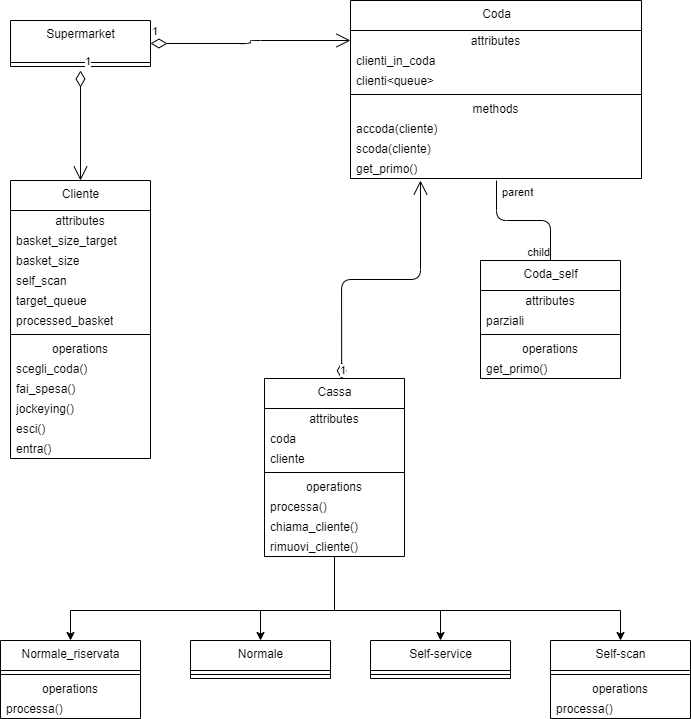

The diagram above was exported from draw.io. Its source (the exported page's mxGraphModel, read from the mxfile embedded in the PNG):
<mxGraphModel dx="1134" dy="539" grid="1" gridSize="10" guides="1" tooltips="1" connect="1" arrows="1" fold="1" page="1" pageScale="1" pageWidth="827" pageHeight="1169" math="0" shadow="0">
  <root>
    <mxCell id="0" />
    <mxCell id="1" parent="0" />
    <mxCell id="g9LHJrHuc2ePUVYhha6e-1" value="Supermarket" style="swimlane;fontStyle=0;align=center;verticalAlign=top;childLayout=stackLayout;horizontal=1;startSize=55;horizontalStack=0;resizeParent=1;resizeParentMax=0;resizeLast=0;collapsible=0;marginBottom=0;html=1;" vertex="1" parent="1">
      <mxGeometry x="90" y="50" width="140" height="46" as="geometry" />
    </mxCell>
    <mxCell id="g9LHJrHuc2ePUVYhha6e-6" value="" style="line;strokeWidth=1;fillColor=none;align=left;verticalAlign=middle;spacingTop=-1;spacingLeft=3;spacingRight=3;rotatable=0;labelPosition=right;points=[];portConstraint=eastwest;" vertex="1" parent="g9LHJrHuc2ePUVYhha6e-1">
      <mxGeometry y="38" width="140" height="8" as="geometry" />
    </mxCell>
    <mxCell id="g9LHJrHuc2ePUVYhha6e-9" value="Coda" style="swimlane;fontStyle=0;align=center;verticalAlign=top;childLayout=stackLayout;horizontal=1;startSize=30;horizontalStack=0;resizeParent=1;resizeParentMax=0;resizeLast=0;collapsible=0;marginBottom=0;html=1;" vertex="1" parent="1">
      <mxGeometry x="430" y="30" width="291" height="178" as="geometry" />
    </mxCell>
    <mxCell id="g9LHJrHuc2ePUVYhha6e-10" value="attributes" style="text;html=1;strokeColor=none;fillColor=none;align=center;verticalAlign=middle;spacingLeft=4;spacingRight=4;overflow=hidden;rotatable=0;points=[[0,0.5],[1,0.5]];portConstraint=eastwest;" vertex="1" parent="g9LHJrHuc2ePUVYhha6e-9">
      <mxGeometry y="30" width="291" height="20" as="geometry" />
    </mxCell>
    <mxCell id="g9LHJrHuc2ePUVYhha6e-11" value="clienti_in_coda" style="text;html=1;strokeColor=none;fillColor=none;align=left;verticalAlign=middle;spacingLeft=4;spacingRight=4;overflow=hidden;rotatable=0;points=[[0,0.5],[1,0.5]];portConstraint=eastwest;" vertex="1" parent="g9LHJrHuc2ePUVYhha6e-9">
      <mxGeometry y="50" width="291" height="20" as="geometry" />
    </mxCell>
    <mxCell id="g9LHJrHuc2ePUVYhha6e-13" value="clienti&amp;lt;queue&amp;gt;" style="text;html=1;strokeColor=none;fillColor=none;align=left;verticalAlign=middle;spacingLeft=4;spacingRight=4;overflow=hidden;rotatable=0;points=[[0,0.5],[1,0.5]];portConstraint=eastwest;" vertex="1" parent="g9LHJrHuc2ePUVYhha6e-9">
      <mxGeometry y="70" width="291" height="20" as="geometry" />
    </mxCell>
    <mxCell id="g9LHJrHuc2ePUVYhha6e-14" value="" style="line;strokeWidth=1;fillColor=none;align=left;verticalAlign=middle;spacingTop=-1;spacingLeft=3;spacingRight=3;rotatable=0;labelPosition=right;points=[];portConstraint=eastwest;" vertex="1" parent="g9LHJrHuc2ePUVYhha6e-9">
      <mxGeometry y="90" width="291" height="8" as="geometry" />
    </mxCell>
    <mxCell id="g9LHJrHuc2ePUVYhha6e-15" value="methods" style="text;html=1;strokeColor=none;fillColor=none;align=center;verticalAlign=middle;spacingLeft=4;spacingRight=4;overflow=hidden;rotatable=0;points=[[0,0.5],[1,0.5]];portConstraint=eastwest;" vertex="1" parent="g9LHJrHuc2ePUVYhha6e-9">
      <mxGeometry y="98" width="291" height="20" as="geometry" />
    </mxCell>
    <mxCell id="g9LHJrHuc2ePUVYhha6e-16" value="accoda(cliente)" style="text;html=1;strokeColor=none;fillColor=none;align=left;verticalAlign=middle;spacingLeft=4;spacingRight=4;overflow=hidden;rotatable=0;points=[[0,0.5],[1,0.5]];portConstraint=eastwest;" vertex="1" parent="g9LHJrHuc2ePUVYhha6e-9">
      <mxGeometry y="118" width="291" height="20" as="geometry" />
    </mxCell>
    <mxCell id="g9LHJrHuc2ePUVYhha6e-28" value="scoda(cliente)" style="text;html=1;strokeColor=none;fillColor=none;align=left;verticalAlign=middle;spacingLeft=4;spacingRight=4;overflow=hidden;rotatable=0;points=[[0,0.5],[1,0.5]];portConstraint=eastwest;" vertex="1" parent="g9LHJrHuc2ePUVYhha6e-9">
      <mxGeometry y="138" width="291" height="20" as="geometry" />
    </mxCell>
    <mxCell id="g9LHJrHuc2ePUVYhha6e-29" value="get_primo()" style="text;html=1;strokeColor=none;fillColor=none;align=left;verticalAlign=middle;spacingLeft=4;spacingRight=4;overflow=hidden;rotatable=0;points=[[0,0.5],[1,0.5]];portConstraint=eastwest;" vertex="1" parent="g9LHJrHuc2ePUVYhha6e-9">
      <mxGeometry y="158" width="291" height="20" as="geometry" />
    </mxCell>
    <mxCell id="g9LHJrHuc2ePUVYhha6e-30" value="Coda_self" style="swimlane;fontStyle=0;align=center;verticalAlign=top;childLayout=stackLayout;horizontal=1;startSize=30;horizontalStack=0;resizeParent=1;resizeParentMax=0;resizeLast=0;collapsible=0;marginBottom=0;html=1;" vertex="1" parent="1">
      <mxGeometry x="560" y="290" width="140" height="118" as="geometry" />
    </mxCell>
    <mxCell id="g9LHJrHuc2ePUVYhha6e-31" value="attributes" style="text;html=1;strokeColor=none;fillColor=none;align=center;verticalAlign=middle;spacingLeft=4;spacingRight=4;overflow=hidden;rotatable=0;points=[[0,0.5],[1,0.5]];portConstraint=eastwest;" vertex="1" parent="g9LHJrHuc2ePUVYhha6e-30">
      <mxGeometry y="30" width="140" height="20" as="geometry" />
    </mxCell>
    <mxCell id="g9LHJrHuc2ePUVYhha6e-32" value="parziali" style="text;html=1;strokeColor=none;fillColor=none;align=left;verticalAlign=middle;spacingLeft=4;spacingRight=4;overflow=hidden;rotatable=0;points=[[0,0.5],[1,0.5]];portConstraint=eastwest;" vertex="1" parent="g9LHJrHuc2ePUVYhha6e-30">
      <mxGeometry y="50" width="140" height="20" as="geometry" />
    </mxCell>
    <mxCell id="g9LHJrHuc2ePUVYhha6e-35" value="" style="line;strokeWidth=1;fillColor=none;align=left;verticalAlign=middle;spacingTop=-1;spacingLeft=3;spacingRight=3;rotatable=0;labelPosition=right;points=[];portConstraint=eastwest;" vertex="1" parent="g9LHJrHuc2ePUVYhha6e-30">
      <mxGeometry y="70" width="140" height="8" as="geometry" />
    </mxCell>
    <mxCell id="g9LHJrHuc2ePUVYhha6e-36" value="operations" style="text;html=1;strokeColor=none;fillColor=none;align=center;verticalAlign=middle;spacingLeft=4;spacingRight=4;overflow=hidden;rotatable=0;points=[[0,0.5],[1,0.5]];portConstraint=eastwest;" vertex="1" parent="g9LHJrHuc2ePUVYhha6e-30">
      <mxGeometry y="78" width="140" height="20" as="geometry" />
    </mxCell>
    <mxCell id="g9LHJrHuc2ePUVYhha6e-37" value="get_primo()" style="text;html=1;strokeColor=none;fillColor=none;align=left;verticalAlign=middle;spacingLeft=4;spacingRight=4;overflow=hidden;rotatable=0;points=[[0,0.5],[1,0.5]];portConstraint=eastwest;" vertex="1" parent="g9LHJrHuc2ePUVYhha6e-30">
      <mxGeometry y="98" width="140" height="20" as="geometry" />
    </mxCell>
    <mxCell id="g9LHJrHuc2ePUVYhha6e-38" value="Cliente" style="swimlane;fontStyle=0;align=center;verticalAlign=top;childLayout=stackLayout;horizontal=1;startSize=30;horizontalStack=0;resizeParent=1;resizeParentMax=0;resizeLast=0;collapsible=0;marginBottom=0;html=1;" vertex="1" parent="1">
      <mxGeometry x="90" y="210" width="140" height="278" as="geometry" />
    </mxCell>
    <mxCell id="g9LHJrHuc2ePUVYhha6e-39" value="attributes" style="text;html=1;strokeColor=none;fillColor=none;align=center;verticalAlign=middle;spacingLeft=4;spacingRight=4;overflow=hidden;rotatable=0;points=[[0,0.5],[1,0.5]];portConstraint=eastwest;" vertex="1" parent="g9LHJrHuc2ePUVYhha6e-38">
      <mxGeometry y="30" width="140" height="20" as="geometry" />
    </mxCell>
    <mxCell id="g9LHJrHuc2ePUVYhha6e-40" value="basket_size_target" style="text;html=1;strokeColor=none;fillColor=none;align=left;verticalAlign=middle;spacingLeft=4;spacingRight=4;overflow=hidden;rotatable=0;points=[[0,0.5],[1,0.5]];portConstraint=eastwest;" vertex="1" parent="g9LHJrHuc2ePUVYhha6e-38">
      <mxGeometry y="50" width="140" height="20" as="geometry" />
    </mxCell>
    <mxCell id="g9LHJrHuc2ePUVYhha6e-42" value="basket_size" style="text;html=1;strokeColor=none;fillColor=none;align=left;verticalAlign=middle;spacingLeft=4;spacingRight=4;overflow=hidden;rotatable=0;points=[[0,0.5],[1,0.5]];portConstraint=eastwest;" vertex="1" parent="g9LHJrHuc2ePUVYhha6e-38">
      <mxGeometry y="70" width="140" height="20" as="geometry" />
    </mxCell>
    <mxCell id="g9LHJrHuc2ePUVYhha6e-48" value="self_scan" style="text;html=1;strokeColor=none;fillColor=none;align=left;verticalAlign=middle;spacingLeft=4;spacingRight=4;overflow=hidden;rotatable=0;points=[[0,0.5],[1,0.5]];portConstraint=eastwest;" vertex="1" parent="g9LHJrHuc2ePUVYhha6e-38">
      <mxGeometry y="90" width="140" height="20" as="geometry" />
    </mxCell>
    <mxCell id="g9LHJrHuc2ePUVYhha6e-49" value="target_queue" style="text;html=1;strokeColor=none;fillColor=none;align=left;verticalAlign=middle;spacingLeft=4;spacingRight=4;overflow=hidden;rotatable=0;points=[[0,0.5],[1,0.5]];portConstraint=eastwest;" vertex="1" parent="g9LHJrHuc2ePUVYhha6e-38">
      <mxGeometry y="110" width="140" height="20" as="geometry" />
    </mxCell>
    <mxCell id="g9LHJrHuc2ePUVYhha6e-47" value="processed_basket" style="text;html=1;strokeColor=none;fillColor=none;align=left;verticalAlign=middle;spacingLeft=4;spacingRight=4;overflow=hidden;rotatable=0;points=[[0,0.5],[1,0.5]];portConstraint=eastwest;" vertex="1" parent="g9LHJrHuc2ePUVYhha6e-38">
      <mxGeometry y="130" width="140" height="20" as="geometry" />
    </mxCell>
    <mxCell id="g9LHJrHuc2ePUVYhha6e-43" value="" style="line;strokeWidth=1;fillColor=none;align=left;verticalAlign=middle;spacingTop=-1;spacingLeft=3;spacingRight=3;rotatable=0;labelPosition=right;points=[];portConstraint=eastwest;" vertex="1" parent="g9LHJrHuc2ePUVYhha6e-38">
      <mxGeometry y="150" width="140" height="8" as="geometry" />
    </mxCell>
    <mxCell id="g9LHJrHuc2ePUVYhha6e-44" value="operations" style="text;html=1;strokeColor=none;fillColor=none;align=center;verticalAlign=middle;spacingLeft=4;spacingRight=4;overflow=hidden;rotatable=0;points=[[0,0.5],[1,0.5]];portConstraint=eastwest;" vertex="1" parent="g9LHJrHuc2ePUVYhha6e-38">
      <mxGeometry y="158" width="140" height="20" as="geometry" />
    </mxCell>
    <mxCell id="g9LHJrHuc2ePUVYhha6e-45" value="scegli_coda()" style="text;html=1;strokeColor=none;fillColor=none;align=left;verticalAlign=middle;spacingLeft=4;spacingRight=4;overflow=hidden;rotatable=0;points=[[0,0.5],[1,0.5]];portConstraint=eastwest;" vertex="1" parent="g9LHJrHuc2ePUVYhha6e-38">
      <mxGeometry y="178" width="140" height="20" as="geometry" />
    </mxCell>
    <mxCell id="g9LHJrHuc2ePUVYhha6e-50" value="fai_spesa()" style="text;html=1;strokeColor=none;fillColor=none;align=left;verticalAlign=middle;spacingLeft=4;spacingRight=4;overflow=hidden;rotatable=0;points=[[0,0.5],[1,0.5]];portConstraint=eastwest;" vertex="1" parent="g9LHJrHuc2ePUVYhha6e-38">
      <mxGeometry y="198" width="140" height="20" as="geometry" />
    </mxCell>
    <mxCell id="g9LHJrHuc2ePUVYhha6e-51" value="jockeying()" style="text;html=1;strokeColor=none;fillColor=none;align=left;verticalAlign=middle;spacingLeft=4;spacingRight=4;overflow=hidden;rotatable=0;points=[[0,0.5],[1,0.5]];portConstraint=eastwest;" vertex="1" parent="g9LHJrHuc2ePUVYhha6e-38">
      <mxGeometry y="218" width="140" height="20" as="geometry" />
    </mxCell>
    <mxCell id="g9LHJrHuc2ePUVYhha6e-52" value="esci()" style="text;html=1;strokeColor=none;fillColor=none;align=left;verticalAlign=middle;spacingLeft=4;spacingRight=4;overflow=hidden;rotatable=0;points=[[0,0.5],[1,0.5]];portConstraint=eastwest;" vertex="1" parent="g9LHJrHuc2ePUVYhha6e-38">
      <mxGeometry y="238" width="140" height="20" as="geometry" />
    </mxCell>
    <mxCell id="g9LHJrHuc2ePUVYhha6e-53" value="entra()" style="text;html=1;strokeColor=none;fillColor=none;align=left;verticalAlign=middle;spacingLeft=4;spacingRight=4;overflow=hidden;rotatable=0;points=[[0,0.5],[1,0.5]];portConstraint=eastwest;" vertex="1" parent="g9LHJrHuc2ePUVYhha6e-38">
      <mxGeometry y="258" width="140" height="20" as="geometry" />
    </mxCell>
    <mxCell id="g9LHJrHuc2ePUVYhha6e-54" value="Cassa" style="swimlane;fontStyle=0;align=center;verticalAlign=top;childLayout=stackLayout;horizontal=1;startSize=30;horizontalStack=0;resizeParent=1;resizeParentMax=0;resizeLast=0;collapsible=0;marginBottom=0;html=1;" vertex="1" parent="1">
      <mxGeometry x="344" y="408" width="140" height="178" as="geometry" />
    </mxCell>
    <mxCell id="g9LHJrHuc2ePUVYhha6e-55" value="attributes" style="text;html=1;strokeColor=none;fillColor=none;align=center;verticalAlign=middle;spacingLeft=4;spacingRight=4;overflow=hidden;rotatable=0;points=[[0,0.5],[1,0.5]];portConstraint=eastwest;" vertex="1" parent="g9LHJrHuc2ePUVYhha6e-54">
      <mxGeometry y="30" width="140" height="20" as="geometry" />
    </mxCell>
    <mxCell id="g9LHJrHuc2ePUVYhha6e-56" value="coda" style="text;html=1;strokeColor=none;fillColor=none;align=left;verticalAlign=middle;spacingLeft=4;spacingRight=4;overflow=hidden;rotatable=0;points=[[0,0.5],[1,0.5]];portConstraint=eastwest;" vertex="1" parent="g9LHJrHuc2ePUVYhha6e-54">
      <mxGeometry y="50" width="140" height="20" as="geometry" />
    </mxCell>
    <mxCell id="g9LHJrHuc2ePUVYhha6e-58" value="cliente" style="text;html=1;strokeColor=none;fillColor=none;align=left;verticalAlign=middle;spacingLeft=4;spacingRight=4;overflow=hidden;rotatable=0;points=[[0,0.5],[1,0.5]];portConstraint=eastwest;" vertex="1" parent="g9LHJrHuc2ePUVYhha6e-54">
      <mxGeometry y="70" width="140" height="20" as="geometry" />
    </mxCell>
    <mxCell id="g9LHJrHuc2ePUVYhha6e-59" value="" style="line;strokeWidth=1;fillColor=none;align=left;verticalAlign=middle;spacingTop=-1;spacingLeft=3;spacingRight=3;rotatable=0;labelPosition=right;points=[];portConstraint=eastwest;" vertex="1" parent="g9LHJrHuc2ePUVYhha6e-54">
      <mxGeometry y="90" width="140" height="8" as="geometry" />
    </mxCell>
    <mxCell id="g9LHJrHuc2ePUVYhha6e-60" value="operations" style="text;html=1;strokeColor=none;fillColor=none;align=center;verticalAlign=middle;spacingLeft=4;spacingRight=4;overflow=hidden;rotatable=0;points=[[0,0.5],[1,0.5]];portConstraint=eastwest;" vertex="1" parent="g9LHJrHuc2ePUVYhha6e-54">
      <mxGeometry y="98" width="140" height="20" as="geometry" />
    </mxCell>
    <mxCell id="g9LHJrHuc2ePUVYhha6e-61" value="processa()" style="text;html=1;strokeColor=none;fillColor=none;align=left;verticalAlign=middle;spacingLeft=4;spacingRight=4;overflow=hidden;rotatable=0;points=[[0,0.5],[1,0.5]];portConstraint=eastwest;" vertex="1" parent="g9LHJrHuc2ePUVYhha6e-54">
      <mxGeometry y="118" width="140" height="20" as="geometry" />
    </mxCell>
    <mxCell id="g9LHJrHuc2ePUVYhha6e-62" value="chiama_cliente()" style="text;html=1;strokeColor=none;fillColor=none;align=left;verticalAlign=middle;spacingLeft=4;spacingRight=4;overflow=hidden;rotatable=0;points=[[0,0.5],[1,0.5]];portConstraint=eastwest;" vertex="1" parent="g9LHJrHuc2ePUVYhha6e-54">
      <mxGeometry y="138" width="140" height="20" as="geometry" />
    </mxCell>
    <mxCell id="g9LHJrHuc2ePUVYhha6e-63" value="rimuovi_cliente()" style="text;html=1;strokeColor=none;fillColor=none;align=left;verticalAlign=middle;spacingLeft=4;spacingRight=4;overflow=hidden;rotatable=0;points=[[0,0.5],[1,0.5]];portConstraint=eastwest;" vertex="1" parent="g9LHJrHuc2ePUVYhha6e-54">
      <mxGeometry y="158" width="140" height="20" as="geometry" />
    </mxCell>
    <mxCell id="g9LHJrHuc2ePUVYhha6e-64" value="Normale_riservata" style="swimlane;fontStyle=0;align=center;verticalAlign=top;childLayout=stackLayout;horizontal=1;startSize=30;horizontalStack=0;resizeParent=1;resizeParentMax=0;resizeLast=0;collapsible=0;marginBottom=0;html=1;" vertex="1" parent="1">
      <mxGeometry x="80" y="670" width="140" height="78" as="geometry" />
    </mxCell>
    <mxCell id="g9LHJrHuc2ePUVYhha6e-69" value="" style="line;strokeWidth=1;fillColor=none;align=left;verticalAlign=middle;spacingTop=-1;spacingLeft=3;spacingRight=3;rotatable=0;labelPosition=right;points=[];portConstraint=eastwest;" vertex="1" parent="g9LHJrHuc2ePUVYhha6e-64">
      <mxGeometry y="30" width="140" height="8" as="geometry" />
    </mxCell>
    <mxCell id="g9LHJrHuc2ePUVYhha6e-70" value="operations" style="text;html=1;strokeColor=none;fillColor=none;align=center;verticalAlign=middle;spacingLeft=4;spacingRight=4;overflow=hidden;rotatable=0;points=[[0,0.5],[1,0.5]];portConstraint=eastwest;" vertex="1" parent="g9LHJrHuc2ePUVYhha6e-64">
      <mxGeometry y="38" width="140" height="20" as="geometry" />
    </mxCell>
    <mxCell id="g9LHJrHuc2ePUVYhha6e-71" value="processa()" style="text;html=1;strokeColor=none;fillColor=none;align=left;verticalAlign=middle;spacingLeft=4;spacingRight=4;overflow=hidden;rotatable=0;points=[[0,0.5],[1,0.5]];portConstraint=eastwest;" vertex="1" parent="g9LHJrHuc2ePUVYhha6e-64">
      <mxGeometry y="58" width="140" height="20" as="geometry" />
    </mxCell>
    <mxCell id="g9LHJrHuc2ePUVYhha6e-72" value="Normale" style="swimlane;fontStyle=0;align=center;verticalAlign=top;childLayout=stackLayout;horizontal=1;startSize=30;horizontalStack=0;resizeParent=1;resizeParentMax=0;resizeLast=0;collapsible=0;marginBottom=0;html=1;" vertex="1" parent="1">
      <mxGeometry x="270" y="670" width="140" height="38" as="geometry" />
    </mxCell>
    <mxCell id="g9LHJrHuc2ePUVYhha6e-77" value="" style="line;strokeWidth=1;fillColor=none;align=left;verticalAlign=middle;spacingTop=-1;spacingLeft=3;spacingRight=3;rotatable=0;labelPosition=right;points=[];portConstraint=eastwest;" vertex="1" parent="g9LHJrHuc2ePUVYhha6e-72">
      <mxGeometry y="30" width="140" height="8" as="geometry" />
    </mxCell>
    <mxCell id="g9LHJrHuc2ePUVYhha6e-80" value="Self-service" style="swimlane;fontStyle=0;align=center;verticalAlign=top;childLayout=stackLayout;horizontal=1;startSize=30;horizontalStack=0;resizeParent=1;resizeParentMax=0;resizeLast=0;collapsible=0;marginBottom=0;html=1;" vertex="1" parent="1">
      <mxGeometry x="450" y="670" width="140" height="38" as="geometry" />
    </mxCell>
    <mxCell id="g9LHJrHuc2ePUVYhha6e-81" value="" style="line;strokeWidth=1;fillColor=none;align=left;verticalAlign=middle;spacingTop=-1;spacingLeft=3;spacingRight=3;rotatable=0;labelPosition=right;points=[];portConstraint=eastwest;" vertex="1" parent="g9LHJrHuc2ePUVYhha6e-80">
      <mxGeometry y="30" width="140" height="8" as="geometry" />
    </mxCell>
    <mxCell id="g9LHJrHuc2ePUVYhha6e-84" value="Self-scan" style="swimlane;fontStyle=0;align=center;verticalAlign=top;childLayout=stackLayout;horizontal=1;startSize=30;horizontalStack=0;resizeParent=1;resizeParentMax=0;resizeLast=0;collapsible=0;marginBottom=0;html=1;" vertex="1" parent="1">
      <mxGeometry x="630" y="670" width="140" height="78" as="geometry" />
    </mxCell>
    <mxCell id="g9LHJrHuc2ePUVYhha6e-85" value="" style="line;strokeWidth=1;fillColor=none;align=left;verticalAlign=middle;spacingTop=-1;spacingLeft=3;spacingRight=3;rotatable=0;labelPosition=right;points=[];portConstraint=eastwest;" vertex="1" parent="g9LHJrHuc2ePUVYhha6e-84">
      <mxGeometry y="30" width="140" height="8" as="geometry" />
    </mxCell>
    <mxCell id="g9LHJrHuc2ePUVYhha6e-86" value="operations" style="text;html=1;strokeColor=none;fillColor=none;align=center;verticalAlign=middle;spacingLeft=4;spacingRight=4;overflow=hidden;rotatable=0;points=[[0,0.5],[1,0.5]];portConstraint=eastwest;" vertex="1" parent="g9LHJrHuc2ePUVYhha6e-84">
      <mxGeometry y="38" width="140" height="20" as="geometry" />
    </mxCell>
    <mxCell id="g9LHJrHuc2ePUVYhha6e-87" value="processa()" style="text;html=1;strokeColor=none;fillColor=none;align=left;verticalAlign=middle;spacingLeft=4;spacingRight=4;overflow=hidden;rotatable=0;points=[[0,0.5],[1,0.5]];portConstraint=eastwest;" vertex="1" parent="g9LHJrHuc2ePUVYhha6e-84">
      <mxGeometry y="58" width="140" height="20" as="geometry" />
    </mxCell>
    <mxCell id="g9LHJrHuc2ePUVYhha6e-88" value="" style="endArrow=none;html=1;edgeStyle=orthogonalEdgeStyle;entryX=0.5;entryY=0;entryDx=0;entryDy=0;" edge="1" parent="1" target="g9LHJrHuc2ePUVYhha6e-30">
      <mxGeometry relative="1" as="geometry">
        <mxPoint x="576" y="210" as="sourcePoint" />
        <mxPoint x="680" y="260" as="targetPoint" />
      </mxGeometry>
    </mxCell>
    <mxCell id="g9LHJrHuc2ePUVYhha6e-89" value="parent" style="edgeLabel;resizable=0;html=1;align=left;verticalAlign=bottom;" connectable="0" vertex="1" parent="g9LHJrHuc2ePUVYhha6e-88">
      <mxGeometry x="-1" relative="1" as="geometry">
        <mxPoint x="4" y="20" as="offset" />
      </mxGeometry>
    </mxCell>
    <mxCell id="g9LHJrHuc2ePUVYhha6e-90" value="child" style="edgeLabel;resizable=0;html=1;align=right;verticalAlign=bottom;" connectable="0" vertex="1" parent="g9LHJrHuc2ePUVYhha6e-88">
      <mxGeometry x="1" relative="1" as="geometry" />
    </mxCell>
    <mxCell id="g9LHJrHuc2ePUVYhha6e-95" value="1" style="endArrow=open;html=1;endSize=12;startArrow=diamondThin;startSize=14;startFill=0;edgeStyle=orthogonalEdgeStyle;align=left;verticalAlign=bottom;entryX=0.5;entryY=0;entryDx=0;entryDy=0;" edge="1" parent="1" target="g9LHJrHuc2ePUVYhha6e-38">
      <mxGeometry x="-1" y="3" relative="1" as="geometry">
        <mxPoint x="160" y="100" as="sourcePoint" />
        <mxPoint x="350" y="200" as="targetPoint" />
      </mxGeometry>
    </mxCell>
    <mxCell id="g9LHJrHuc2ePUVYhha6e-96" value="1" style="endArrow=open;html=1;endSize=12;startArrow=diamondThin;startSize=14;startFill=0;edgeStyle=orthogonalEdgeStyle;align=left;verticalAlign=bottom;exitX=1;exitY=0.5;exitDx=0;exitDy=0;entryX=0;entryY=0.5;entryDx=0;entryDy=0;" edge="1" parent="1" source="g9LHJrHuc2ePUVYhha6e-1" target="g9LHJrHuc2ePUVYhha6e-10">
      <mxGeometry x="-1" y="3" relative="1" as="geometry">
        <mxPoint x="190" y="200" as="sourcePoint" />
        <mxPoint x="350" y="200" as="targetPoint" />
      </mxGeometry>
    </mxCell>
    <mxCell id="g9LHJrHuc2ePUVYhha6e-99" value="1" style="endArrow=open;html=1;endSize=12;startArrow=diamondThin;startSize=14;startFill=0;edgeStyle=orthogonalEdgeStyle;align=left;verticalAlign=bottom;exitX=0.551;exitY=0.004;exitDx=0;exitDy=0;exitPerimeter=0;" edge="1" parent="1" source="g9LHJrHuc2ePUVYhha6e-54">
      <mxGeometry x="-1" y="3" relative="1" as="geometry">
        <mxPoint x="230" y="290" as="sourcePoint" />
        <mxPoint x="500" y="210" as="targetPoint" />
      </mxGeometry>
    </mxCell>
    <mxCell id="g9LHJrHuc2ePUVYhha6e-106" value="" style="endArrow=none;html=1;entryX=0.5;entryY=0.98;entryDx=0;entryDy=0;entryPerimeter=0;" edge="1" parent="1" target="g9LHJrHuc2ePUVYhha6e-63">
      <mxGeometry width="50" height="50" relative="1" as="geometry">
        <mxPoint x="414" y="640" as="sourcePoint" />
        <mxPoint x="350" y="570" as="targetPoint" />
      </mxGeometry>
    </mxCell>
    <mxCell id="g9LHJrHuc2ePUVYhha6e-107" value="" style="endArrow=none;html=1;" edge="1" parent="1">
      <mxGeometry width="50" height="50" relative="1" as="geometry">
        <mxPoint x="150" y="640" as="sourcePoint" />
        <mxPoint x="700" y="640" as="targetPoint" />
      </mxGeometry>
    </mxCell>
    <mxCell id="g9LHJrHuc2ePUVYhha6e-108" value="" style="endArrow=classic;html=1;entryX=0.5;entryY=0;entryDx=0;entryDy=0;" edge="1" parent="1" target="g9LHJrHuc2ePUVYhha6e-64">
      <mxGeometry width="50" height="50" relative="1" as="geometry">
        <mxPoint x="150" y="640" as="sourcePoint" />
        <mxPoint x="210" y="570" as="targetPoint" />
      </mxGeometry>
    </mxCell>
    <mxCell id="g9LHJrHuc2ePUVYhha6e-109" value="" style="endArrow=classic;html=1;" edge="1" parent="1" target="g9LHJrHuc2ePUVYhha6e-72">
      <mxGeometry width="50" height="50" relative="1" as="geometry">
        <mxPoint x="340" y="640" as="sourcePoint" />
        <mxPoint x="160" y="680" as="targetPoint" />
      </mxGeometry>
    </mxCell>
    <mxCell id="g9LHJrHuc2ePUVYhha6e-110" value="" style="endArrow=classic;html=1;" edge="1" parent="1" target="g9LHJrHuc2ePUVYhha6e-80">
      <mxGeometry width="50" height="50" relative="1" as="geometry">
        <mxPoint x="520" y="640" as="sourcePoint" />
        <mxPoint x="170" y="690" as="targetPoint" />
      </mxGeometry>
    </mxCell>
    <mxCell id="g9LHJrHuc2ePUVYhha6e-111" value="" style="endArrow=classic;html=1;" edge="1" parent="1" target="g9LHJrHuc2ePUVYhha6e-84">
      <mxGeometry width="50" height="50" relative="1" as="geometry">
        <mxPoint x="700" y="640" as="sourcePoint" />
        <mxPoint x="180" y="700" as="targetPoint" />
      </mxGeometry>
    </mxCell>
  </root>
</mxGraphModel>